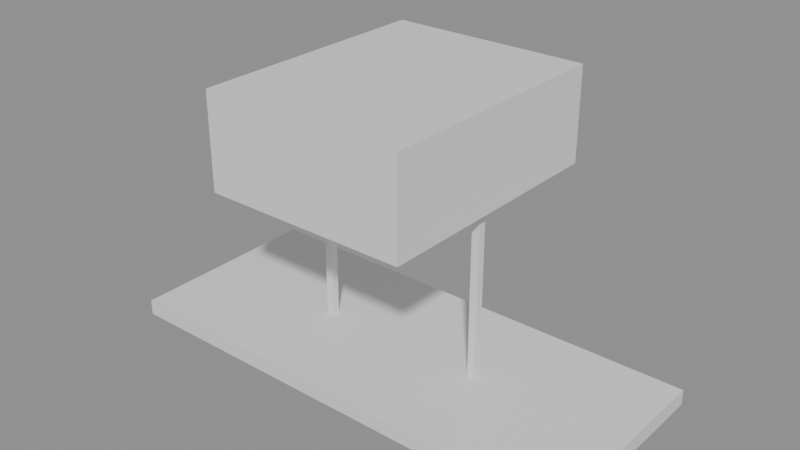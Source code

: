 # Source: crane_trolley.blend  (saved by Blender 5.2.44; exported with 4.5.12 LTS)
import bpy
from mathutils import Matrix  # noqa: F401  (used for matrix-valued properties, if any)

bpy.ops.wm.read_factory_settings(use_empty=True)
scene = bpy.context.scene
scene.name = 'Scene'

# ---- materials (node trees are filled in below, after node groups)
mat_crane = bpy.data.materials.new('crane')
mat_crane.diffuse_color = (0.95, 0.65, 0.1, 1.0)
mat_metal = bpy.data.materials.new('metal')
mat_metal.diffuse_color = (0.55, 0.55, 0.6, 1.0)

# ---- material node trees
mat_crane.use_nodes = True; mat_crane.node_tree.nodes.clear()
_N = mat_crane.node_tree.nodes; _L = mat_crane.node_tree.links
n0 = _N.new('ShaderNodeBsdfPrincipled'); n0.name = 'Principled BSDF'; n0.location = (-200, 100)
n0.inputs[10].default_value = 0.005
n1 = _N.new('ShaderNodeOutputMaterial'); n1.name = 'Material Output'; n1.location = (200, 100)
_L.new(n0.outputs[0], n1.inputs[0])
n1.is_active_output = True
mat_metal.use_nodes = True; mat_metal.node_tree.nodes.clear()
_N = mat_metal.node_tree.nodes; _L = mat_metal.node_tree.links
n0 = _N.new('ShaderNodeBsdfPrincipled'); n0.name = 'Principled BSDF'; n0.location = (-200, 100)
n0.inputs[10].default_value = 0.005
n1 = _N.new('ShaderNodeOutputMaterial'); n1.name = 'Material Output'; n1.location = (200, 100)
_L.new(n0.outputs[0], n1.inputs[0])
n1.is_active_output = True

# ---- meshes
me_cranetrolley = bpy.data.meshes.new('CraneTrolley')
me_cranetrolley.from_pydata([(-1.3, -1.6, 15.2), (1.3, -1.6, 15.2), (1.3, 1.6, 15.2), (-1.3, 1.6, 15.2), (-1.3, -1.6, 16.4), (1.3, -1.6, 16.4), (1.3, 1.6, 16.4), (-1.3, 1.6, 16.4), (-1.15, -0.05, 13.0), (-1.05, -0.05, 13.0), (-1.05, 0.05, 13.0), (-1.15, 0.05, 13.0), (-1.15, -0.05, 15.2), (-1.05, -0.05, 15.2), (-1.05, 0.05, 15.2), (-1.15, 0.05, 15.2), (1.05, -0.05, 13.0), (1.15, -0.05, 13.0), (1.15, 0.05, 13.0), (1.05, 0.05, 13.0), (1.05, -0.05, 15.2), (1.15, -0.05, 15.2), (1.15, 0.05, 15.2), (1.05, 0.05, 15.2), (-3.1, -1.3, 12.8), (3.1, -1.3, 12.8), (3.1, 1.3, 12.8), (-3.1, 1.3, 12.8), (-3.1, -1.3, 13.0), (3.1, -1.3, 13.0), (3.1, 1.3, 13.0), (-3.1, 1.3, 13.0)], [], [(0, 3, 2, 1), (4, 5, 6, 7), (0, 1, 5, 4), (1, 2, 6, 5), (2, 3, 7, 6), (3, 0, 4, 7), (8, 11, 10, 9), (12, 13, 14, 15), (8, 9, 13, 12), (9, 10, 14, 13), (10, 11, 15, 14), (11, 8, 12, 15), (16, 19, 18, 17), (20, 21, 22, 23), (16, 17, 21, 20), (17, 18, 22, 21), (18, 19, 23, 22), (19, 16, 20, 23), (24, 27, 26, 25), (28, 29, 30, 31), (24, 25, 29, 28), (25, 26, 30, 29), (26, 27, 31, 30), (27, 24, 28, 31)])
me_cranetrolley.polygons.foreach_set('material_index', [0, 0, 0, 0, 0, 0, 1, 1, 1, 1, 1, 1, 1, 1, 1, 1, 1, 1, 1, 1, 1, 1, 1, 1])
me_cranetrolley.materials.append(mat_crane)
me_cranetrolley.materials.append(mat_metal)
me_cranetrolley.update()

# ---- objects
ob_cranetrolley = bpy.data.objects.new('CraneTrolley', me_cranetrolley)

# ---- transforms, parenting, visibility, modifiers, constraints
ob_cranetrolley.location = (0.0, 0.0, 0.0)

# ---- collection membership
scene.collection.objects.link(ob_cranetrolley)

# ---- scene / render settings (as saved in the file)
scene.frame_start = 1; scene.frame_end = 250; scene.frame_set(1)
scene.render.engine = 'BLENDER_EEVEE_NEXT'
scene.render.bake_bias = 0.0
scene.render.bake_samples = 0
scene.render.compositor_device = 'GPU'
scene.eevee.use_volume_custom_range = False
scene.eevee.fast_gi_thickness_near = 0.1
scene.eevee.fast_gi_thickness_far = 0.0
scene.eevee.ray_tracing_options.screen_trace_thickness = 0.1
bpy.context.view_layer.update()

# ---- added for rendering (the .blend has no active camera and no usable light): camera, sun + grey world if the file has none
cam_auto = bpy.data.cameras.new('AutoCamera')
cam_auto.lens = 50.0
cam_auto.sensor_width = 36.0
cam_auto.clip_end = 1000.0
ob_auto_camera = bpy.data.objects.new('AutoCamera', cam_auto)
scene.collection.objects.link(ob_auto_camera)
ob_auto_camera.location = (7.26404, -8.71685, 20.4112)
ob_auto_camera.rotation_euler = (1.09748, -7.21219e-08, 0.694738)
scene.camera = ob_auto_camera
light_auto_sun = bpy.data.lights.new('AutoSun', 'SUN')
light_auto_sun.energy = 3.0
light_auto_sun.angle = 0.0523599
ob_auto_sun = bpy.data.objects.new('AutoSun', light_auto_sun)
scene.collection.objects.link(ob_auto_sun)
ob_auto_sun.rotation_euler = (0.872665, 0.174533, 0.523599)
if scene.world is None:
    world_auto = bpy.data.worlds.new('AutoWorld')
    world_auto.color = (0.3, 0.3, 0.3)
    scene.world = world_auto
bpy.context.view_layer.update()
